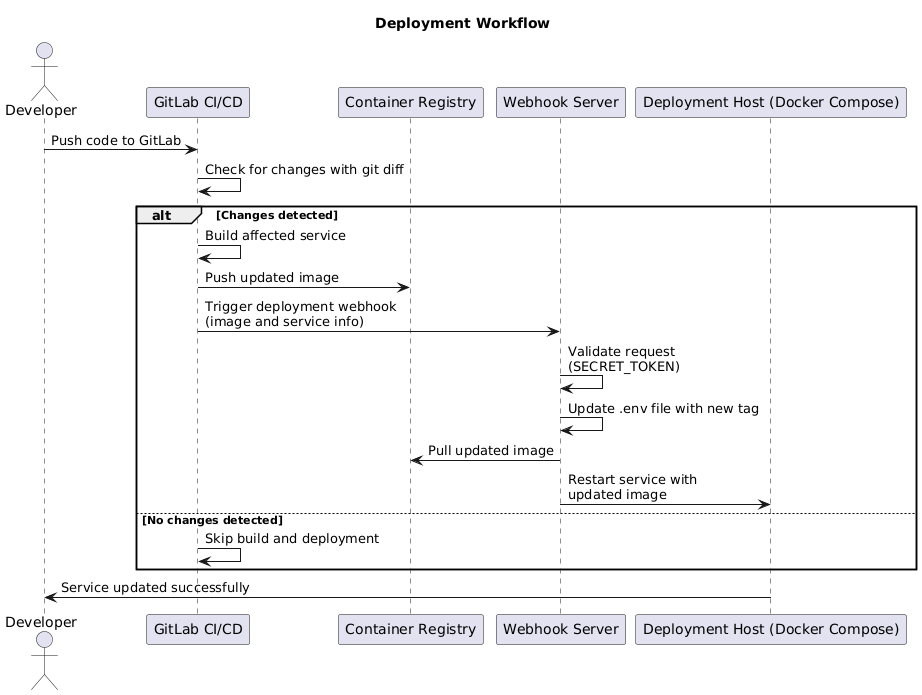

The diagram above was rendered by PlantUML. Its source (embedded in the PNG):
@startuml
title Deployment Workflow

actor Developer as Dev
participant "GitLab CI/CD" as CI
participant "Container Registry" as Registry
participant "Webhook Server" as Webhook
participant "Deployment Host (Docker Compose)" as Deploy

Dev -> CI: Push code to GitLab
CI -> CI: Check for changes with git diff
alt Changes detected
    CI -> CI: Build affected service
    CI -> Registry: Push updated image
    CI -> Webhook: Trigger deployment webhook\n(image and service info)
    Webhook -> Webhook: Validate request\n(SECRET_TOKEN)
    Webhook -> Webhook: Update .env file with new tag
    Webhook -> Registry: Pull updated image
    Webhook -> Deploy: Restart service with\nupdated image
else No changes detected
    CI -> CI: Skip build and deployment
end

Deploy -> Dev: Service updated successfully
@enduml